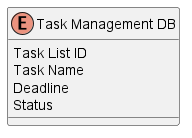

The diagram above was rendered by PlantUML. Its source (embedded in the PNG):
@startuml
enum "Task Management DB" {
    Task List ID
    Task Name
    Deadline
    Status
}
@enduml